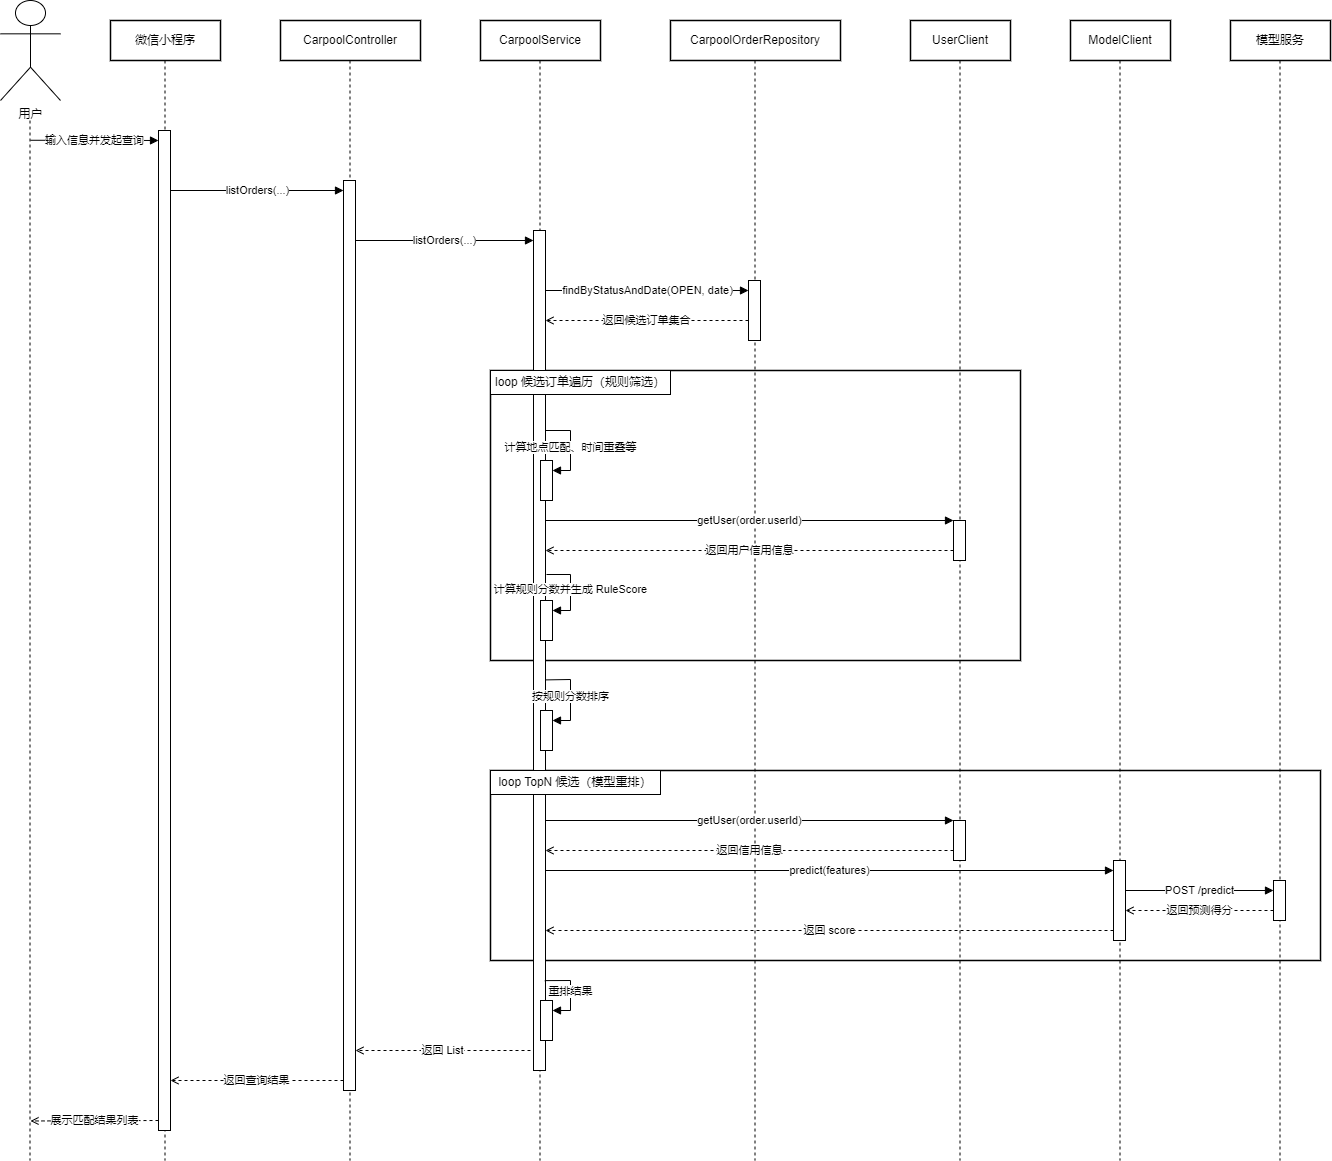

The diagram above was exported from draw.io. Its source (the exported page's mxGraphModel, read from the mxfile embedded in the PNG):
<mxGraphModel dx="1036" dy="606" grid="1" gridSize="10" guides="1" tooltips="1" connect="1" arrows="1" fold="1" page="1" pageScale="1" pageWidth="1654" pageHeight="1400" math="0" shadow="0">
  <root>
    <mxCell id="0" />
    <mxCell id="1" parent="0" />
    <mxCell id="fragLoop1" value="" style="rounded=0;whiteSpace=wrap;html=1;strokeWidth=1.5;" parent="1" vertex="1">
      <mxGeometry x="530" y="410" width="530" height="290" as="geometry" />
    </mxCell>
    <mxCell id="fragLoop2" value="" style="rounded=0;whiteSpace=wrap;html=1;strokeWidth=1.5;" parent="1" vertex="1">
      <mxGeometry x="530" y="810" width="830" height="190" as="geometry" />
    </mxCell>
    <mxCell id="actorUser" value="用户" style="shape=umlActor;verticalLabelPosition=bottom;verticalAlign=top;html=1;outlineConnect=0;" parent="1" vertex="1">
      <mxGeometry x="40" y="40" width="60" height="100" as="geometry" />
    </mxCell>
    <mxCell id="objMiniProgram" value="微信小程序" style="rounded=0;whiteSpace=wrap;html=1;strokeWidth=1.5;" parent="1" vertex="1">
      <mxGeometry x="150" y="60" width="110" height="40" as="geometry" />
    </mxCell>
    <mxCell id="objController" value="CarpoolController" style="rounded=0;whiteSpace=wrap;html=1;strokeWidth=1.5;" parent="1" vertex="1">
      <mxGeometry x="320" y="60" width="140" height="40" as="geometry" />
    </mxCell>
    <mxCell id="objService" value="CarpoolService" style="rounded=0;whiteSpace=wrap;html=1;strokeWidth=1.5;" parent="1" vertex="1">
      <mxGeometry x="520" y="60" width="120" height="40" as="geometry" />
    </mxCell>
    <mxCell id="objOrderRepo" value="CarpoolOrderRepository" style="rounded=0;whiteSpace=wrap;html=1;strokeWidth=1.5;" parent="1" vertex="1">
      <mxGeometry x="710" y="60" width="170" height="40" as="geometry" />
    </mxCell>
    <mxCell id="objUserClient" value="UserClient" style="rounded=0;whiteSpace=wrap;html=1;strokeWidth=1.5;" parent="1" vertex="1">
      <mxGeometry x="950" y="60" width="100" height="40" as="geometry" />
    </mxCell>
    <mxCell id="objModelClient" value="ModelClient" style="rounded=0;whiteSpace=wrap;html=1;strokeWidth=1.5;" parent="1" vertex="1">
      <mxGeometry x="1110" y="60" width="100" height="40" as="geometry" />
    </mxCell>
    <mxCell id="objModelService" value="模型服务" style="rounded=0;whiteSpace=wrap;html=1;strokeWidth=1.5;" parent="1" vertex="1">
      <mxGeometry x="1270" y="60" width="100" height="40" as="geometry" />
    </mxCell>
    <mxCell id="lifeUser" style="shape=line;html=1;strokeWidth=1;dashed=1;direction=south;" parent="1" vertex="1">
      <mxGeometry x="69" y="160" width="1" height="1040" as="geometry" />
    </mxCell>
    <mxCell id="lifeMiniProgram" style="shape=line;html=1;strokeWidth=1;dashed=1;direction=south;" parent="1" vertex="1">
      <mxGeometry x="204" y="100" width="1" height="1100" as="geometry" />
    </mxCell>
    <mxCell id="lifeController" style="shape=line;html=1;strokeWidth=1;dashed=1;direction=south;" parent="1" vertex="1">
      <mxGeometry x="389" y="100" width="1" height="1100" as="geometry" />
    </mxCell>
    <mxCell id="lifeService" style="shape=line;html=1;strokeWidth=1;dashed=1;direction=south;" parent="1" vertex="1">
      <mxGeometry x="579" y="100" width="1" height="1100" as="geometry" />
    </mxCell>
    <mxCell id="lifeOrderRepo" style="shape=line;html=1;strokeWidth=1;dashed=1;direction=south;" parent="1" vertex="1">
      <mxGeometry x="794" y="100" width="1" height="1100" as="geometry" />
    </mxCell>
    <mxCell id="lifeUserClient" style="shape=line;html=1;strokeWidth=1;dashed=1;direction=south;" parent="1" vertex="1">
      <mxGeometry x="999" y="100" width="1" height="1100" as="geometry" />
    </mxCell>
    <mxCell id="lifeModelClient" style="shape=line;html=1;strokeWidth=1;dashed=1;direction=south;" parent="1" vertex="1">
      <mxGeometry x="1159" y="100" width="1" height="1100" as="geometry" />
    </mxCell>
    <mxCell id="lifeModelService" style="shape=line;html=1;strokeWidth=1;dashed=1;direction=south;" parent="1" vertex="1">
      <mxGeometry x="1319" y="100" width="1" height="1100" as="geometry" />
    </mxCell>
    <mxCell id="actMiniProgram" style="rounded=0;whiteSpace=wrap;html=1;" parent="1" vertex="1">
      <mxGeometry x="198" y="170" width="12" height="1000" as="geometry" />
    </mxCell>
    <mxCell id="actController" style="rounded=0;whiteSpace=wrap;html=1;" parent="1" vertex="1">
      <mxGeometry x="383" y="220" width="12" height="910" as="geometry" />
    </mxCell>
    <mxCell id="actService" style="rounded=0;whiteSpace=wrap;html=1;" parent="1" vertex="1">
      <mxGeometry x="573" y="270" width="12" height="840" as="geometry" />
    </mxCell>
    <mxCell id="actOrderRepo" style="rounded=0;whiteSpace=wrap;html=1;" parent="1" vertex="1">
      <mxGeometry x="788" y="320" width="12" height="60" as="geometry" />
    </mxCell>
    <mxCell id="actUserClient1" style="rounded=0;whiteSpace=wrap;html=1;" parent="1" vertex="1">
      <mxGeometry x="993" y="560" width="12" height="40" as="geometry" />
    </mxCell>
    <mxCell id="actUserClient2" style="rounded=0;whiteSpace=wrap;html=1;" parent="1" vertex="1">
      <mxGeometry x="993" y="860" width="12" height="40" as="geometry" />
    </mxCell>
    <mxCell id="actModelClient" style="rounded=0;whiteSpace=wrap;html=1;" parent="1" vertex="1">
      <mxGeometry x="1153" y="900" width="12" height="80" as="geometry" />
    </mxCell>
    <mxCell id="actModelService" style="rounded=0;whiteSpace=wrap;html=1;" parent="1" vertex="1">
      <mxGeometry x="1313" y="920" width="12" height="40" as="geometry" />
    </mxCell>
    <mxCell id="msg1" value="输入信息并发起查询" style="html=1;endArrow=block;endFill=1;rounded=0;exitX=0.019;exitY=0;exitDx=0;exitDy=0;exitPerimeter=0;" parent="1" source="lifeUser" edge="1">
      <mxGeometry relative="1" as="geometry">
        <mxPoint x="110" y="190" as="sourcePoint" />
        <mxPoint x="198" y="180" as="targetPoint" />
      </mxGeometry>
    </mxCell>
    <mxCell id="msg2" value="listOrders(...)" style="html=1;endArrow=block;endFill=1;rounded=0;" parent="1" edge="1">
      <mxGeometry relative="1" as="geometry">
        <mxPoint x="210" y="230" as="sourcePoint" />
        <mxPoint x="383" y="230" as="targetPoint" />
      </mxGeometry>
    </mxCell>
    <mxCell id="msg3" value="listOrders(...)" style="html=1;endArrow=block;endFill=1;rounded=0;" parent="1" edge="1">
      <mxGeometry relative="1" as="geometry">
        <mxPoint x="395" y="280" as="sourcePoint" />
        <mxPoint x="573" y="280" as="targetPoint" />
      </mxGeometry>
    </mxCell>
    <mxCell id="msg4" value="findByStatusAndDate(OPEN, date)" style="html=1;endArrow=block;endFill=1;rounded=0;" parent="1" edge="1">
      <mxGeometry relative="1" as="geometry">
        <mxPoint x="585" y="330" as="sourcePoint" />
        <mxPoint x="788" y="330" as="targetPoint" />
      </mxGeometry>
    </mxCell>
    <mxCell id="msg5" value="返回候选订单集合" style="html=1;endArrow=open;endFill=0;dashed=1;rounded=0;" parent="1" edge="1">
      <mxGeometry relative="1" as="geometry">
        <mxPoint x="788" y="360" as="sourcePoint" />
        <mxPoint x="585" y="360" as="targetPoint" />
      </mxGeometry>
    </mxCell>
    <mxCell id="fragLoop1Label" value="loop 候选订单遍历（规则筛选）" style="rounded=0;whiteSpace=wrap;html=1;fillColor=#ffffff;align=center;verticalAlign=middle;" parent="1" vertex="1">
      <mxGeometry x="530" y="410" width="180" height="24" as="geometry" />
    </mxCell>
    <mxCell id="msg7" value="getUser(order.userId)" style="html=1;endArrow=block;endFill=1;rounded=0;" parent="1" edge="1">
      <mxGeometry relative="1" as="geometry">
        <mxPoint x="585" y="560" as="sourcePoint" />
        <mxPoint x="993" y="560" as="targetPoint" />
      </mxGeometry>
    </mxCell>
    <mxCell id="msg8" value="返回用户信用信息" style="html=1;endArrow=open;endFill=0;dashed=1;rounded=0;" parent="1" edge="1">
      <mxGeometry relative="1" as="geometry">
        <mxPoint x="993" y="590" as="sourcePoint" />
        <mxPoint x="585" y="590" as="targetPoint" />
      </mxGeometry>
    </mxCell>
    <mxCell id="msg9" value="计算规则分数并生成 RuleScore" style="html=1;endArrow=block;endFill=1;rounded=0;entryX=1;entryY=0.25;entryDx=0;entryDy=0;" parent="1" target="EVK1QWS7LZ55WWL88Whi-2" edge="1">
      <mxGeometry relative="1" as="geometry">
        <mxPoint x="586" y="614" as="sourcePoint" />
        <mxPoint x="730" y="670" as="targetPoint" />
        <Array as="points">
          <mxPoint x="610" y="614" />
          <mxPoint x="610" y="650" />
        </Array>
      </mxGeometry>
    </mxCell>
    <mxCell id="msg10" value="按规则分数排序" style="html=1;endArrow=block;endFill=1;rounded=0;exitX=1.011;exitY=0.535;exitDx=0;exitDy=0;exitPerimeter=0;entryX=1;entryY=0.25;entryDx=0;entryDy=0;" parent="1" source="actService" target="EVK1QWS7LZ55WWL88Whi-4" edge="1">
      <mxGeometry relative="1" as="geometry">
        <mxPoint x="585" y="780" as="sourcePoint" />
        <mxPoint x="760" y="720" as="targetPoint" />
        <Array as="points">
          <mxPoint x="610" y="719" />
          <mxPoint x="610" y="760" />
        </Array>
      </mxGeometry>
    </mxCell>
    <mxCell id="fragLoop2Label" value="loop TopN 候选（模型重排）" style="rounded=0;whiteSpace=wrap;html=1;fillColor=#ffffff;align=center;verticalAlign=middle;" parent="1" vertex="1">
      <mxGeometry x="530" y="810" width="170" height="24" as="geometry" />
    </mxCell>
    <mxCell id="msg11" value="getUser(order.userId)" style="html=1;endArrow=block;endFill=1;rounded=0;" parent="1" edge="1">
      <mxGeometry relative="1" as="geometry">
        <mxPoint x="585" y="860" as="sourcePoint" />
        <mxPoint x="993" y="860" as="targetPoint" />
      </mxGeometry>
    </mxCell>
    <mxCell id="msg12" value="返回信用信息" style="html=1;endArrow=open;endFill=0;dashed=1;rounded=0;" parent="1" edge="1">
      <mxGeometry relative="1" as="geometry">
        <mxPoint x="993" y="890" as="sourcePoint" />
        <mxPoint x="585" y="890" as="targetPoint" />
      </mxGeometry>
    </mxCell>
    <mxCell id="msg13" value="predict(features)" style="html=1;endArrow=block;endFill=1;rounded=0;" parent="1" edge="1">
      <mxGeometry relative="1" as="geometry">
        <mxPoint x="585" y="910" as="sourcePoint" />
        <mxPoint x="1153" y="910" as="targetPoint" />
      </mxGeometry>
    </mxCell>
    <mxCell id="msg14" value="POST /predict" style="html=1;endArrow=block;endFill=1;rounded=0;" parent="1" edge="1">
      <mxGeometry relative="1" as="geometry">
        <mxPoint x="1165" y="930" as="sourcePoint" />
        <mxPoint x="1313" y="930" as="targetPoint" />
      </mxGeometry>
    </mxCell>
    <mxCell id="msg15" value="返回预测得分" style="html=1;endArrow=open;endFill=0;dashed=1;rounded=0;" parent="1" edge="1">
      <mxGeometry relative="1" as="geometry">
        <mxPoint x="1313" y="950" as="sourcePoint" />
        <mxPoint x="1165" y="950" as="targetPoint" />
      </mxGeometry>
    </mxCell>
    <mxCell id="msg16" value="返回 score" style="html=1;endArrow=open;endFill=0;dashed=1;rounded=0;" parent="1" edge="1">
      <mxGeometry relative="1" as="geometry">
        <mxPoint x="1153" y="970" as="sourcePoint" />
        <mxPoint x="585" y="970" as="targetPoint" />
      </mxGeometry>
    </mxCell>
    <mxCell id="msg17" value="重排结果" style="html=1;endArrow=block;endFill=1;rounded=0;exitX=0.939;exitY=0.893;exitDx=0;exitDy=0;exitPerimeter=0;entryX=1;entryY=0.25;entryDx=0;entryDy=0;" parent="1" source="actService" target="EVK1QWS7LZ55WWL88Whi-5" edge="1">
      <mxGeometry relative="1" as="geometry">
        <mxPoint x="590" y="1020" as="sourcePoint" />
        <mxPoint x="770" y="1020" as="targetPoint" />
        <Array as="points">
          <mxPoint x="610" y="1020" />
          <mxPoint x="610" y="1050" />
        </Array>
      </mxGeometry>
    </mxCell>
    <mxCell id="msg18" value="返回 List&lt;OrderResponse&gt;" style="html=1;endArrow=open;endFill=0;dashed=1;rounded=0;" parent="1" edge="1">
      <mxGeometry relative="1" as="geometry">
        <mxPoint x="570" y="1090" as="sourcePoint" />
        <mxPoint x="395" y="1090" as="targetPoint" />
      </mxGeometry>
    </mxCell>
    <mxCell id="msg19" value="返回查询结果" style="html=1;endArrow=open;endFill=0;dashed=1;rounded=0;" parent="1" edge="1">
      <mxGeometry relative="1" as="geometry">
        <mxPoint x="383" y="1120" as="sourcePoint" />
        <mxPoint x="210" y="1120" as="targetPoint" />
      </mxGeometry>
    </mxCell>
    <mxCell id="msg20" value="展示匹配结果列表" style="html=1;endArrow=open;endFill=0;dashed=1;rounded=0;entryX=0.962;entryY=0;entryDx=0;entryDy=0;entryPerimeter=0;" parent="1" target="lifeUser" edge="1">
      <mxGeometry relative="1" as="geometry">
        <mxPoint x="198" y="1160" as="sourcePoint" />
        <mxPoint x="100" y="1160" as="targetPoint" />
      </mxGeometry>
    </mxCell>
    <mxCell id="EVK1QWS7LZ55WWL88Whi-1" style="rounded=0;whiteSpace=wrap;html=1;" parent="1" vertex="1">
      <mxGeometry x="580" y="500" width="12" height="40" as="geometry" />
    </mxCell>
    <mxCell id="msg6" value="计算地点匹配、时间重叠等" style="html=1;endArrow=block;endFill=1;rounded=0;entryX=1;entryY=0.25;entryDx=0;entryDy=0;" parent="1" target="EVK1QWS7LZ55WWL88Whi-1" edge="1">
      <mxGeometry relative="1" as="geometry">
        <mxPoint x="585" y="470" as="sourcePoint" />
        <mxPoint x="490" y="430" as="targetPoint" />
        <Array as="points">
          <mxPoint x="610" y="470" />
          <mxPoint x="610" y="510" />
        </Array>
      </mxGeometry>
    </mxCell>
    <mxCell id="EVK1QWS7LZ55WWL88Whi-2" style="rounded=0;whiteSpace=wrap;html=1;" parent="1" vertex="1">
      <mxGeometry x="580" y="640" width="12" height="40" as="geometry" />
    </mxCell>
    <mxCell id="EVK1QWS7LZ55WWL88Whi-4" style="rounded=0;whiteSpace=wrap;html=1;" parent="1" vertex="1">
      <mxGeometry x="580" y="750" width="12" height="40" as="geometry" />
    </mxCell>
    <mxCell id="EVK1QWS7LZ55WWL88Whi-5" style="rounded=0;whiteSpace=wrap;html=1;" parent="1" vertex="1">
      <mxGeometry x="580" y="1040" width="12" height="40" as="geometry" />
    </mxCell>
  </root>
</mxGraphModel>